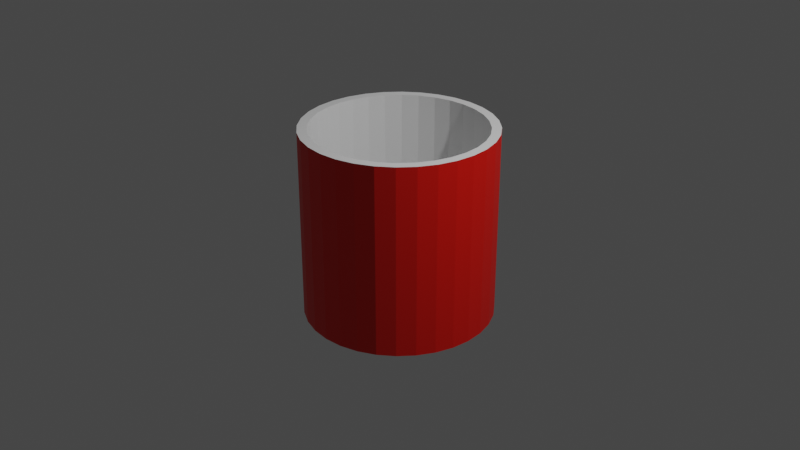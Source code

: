 # Source: ugly-cup-2.blend  (saved by Blender 3.5.10; exported with 4.5.12 LTS)
import bpy
from mathutils import Matrix  # noqa: F401  (used for matrix-valued properties, if any)

bpy.ops.wm.read_factory_settings(use_empty=True)
scene = bpy.context.scene
scene.name = 'Scene'

# ---- collections
col_collection = bpy.data.collections.new('Collection'); scene.collection.children.link(col_collection)

# ---- materials (node trees are filled in below, after node groups)
mat_inner_material = bpy.data.materials.new('inner-material')
mat_inner_material.use_transparent_shadow = False
mat_outer_material = bpy.data.materials.new('outer-material')
mat_outer_material.use_transparent_shadow = False

# ---- material node trees
mat_inner_material.use_nodes = True; mat_inner_material.node_tree.nodes.clear()
_N = mat_inner_material.node_tree.nodes; _L = mat_inner_material.node_tree.links
n0 = _N.new('ShaderNodeBsdfPrincipled'); n0.name = 'Principled BSDF'; n0.location = (10, 300)
n0.distribution = 'GGX'
n0.subsurface_method = 'RANDOM_WALK_SKIN'
n0.inputs[3].default_value = 1.45
n0.inputs[27].default_value = (0.0, 0.0, 0.0, 1.0)
n0.inputs[28].default_value = 1.0
n1 = _N.new('ShaderNodeOutputMaterial'); n1.name = 'Material Output'; n1.location = (300, 300)
_L.new(n0.outputs[0], n1.inputs[0])
n1.is_active_output = True
mat_outer_material.use_nodes = True; mat_outer_material.node_tree.nodes.clear()
_N = mat_outer_material.node_tree.nodes; _L = mat_outer_material.node_tree.links
n0 = _N.new('ShaderNodeBsdfPrincipled'); n0.name = 'Principled BSDF'; n0.location = (10, 300)
n0.distribution = 'GGX'
n0.subsurface_method = 'RANDOM_WALK_SKIN'
n0.inputs[0].default_value = (0.8, 0.005746, 0.0, 1.0)
n0.inputs[3].default_value = 1.45
n0.inputs[27].default_value = (0.0, 0.0, 0.0, 1.0)
n0.inputs[28].default_value = 1.0
n1 = _N.new('ShaderNodeOutputMaterial'); n1.name = 'Material Output'; n1.location = (300, 300)
_L.new(n0.outputs[0], n1.inputs[0])
n1.is_active_output = True

# ---- world
world_world = bpy.data.worlds.new('World'); scene.world = world_world
world_world.use_nodes = True; world_world.node_tree.nodes.clear()
_N = world_world.node_tree.nodes; _L = world_world.node_tree.links
n0 = _N.new('ShaderNodeOutputWorld'); n0.name = 'World Output'; n0.location = (300, 300)
n1 = _N.new('ShaderNodeBackground'); n1.name = 'Background'; n1.location = (10, 300)
n1.inputs[0].default_value = (0.05088, 0.05088, 0.05088, 1.0)
_L.new(n1.outputs[0], n0.inputs[0])
n0.is_active_output = True
world_world.color = (0.05088, 0.05088, 0.05088)
world_world.use_sun_shadow = False
world_world.sun_shadow_jitter_overblur = 0.0

# ---- cameras
cam_camera = bpy.data.cameras.new('Camera')
cam_camera.clip_end = 100.0
cam_camera.ortho_scale = 7.314

# ---- lights
light_light = bpy.data.lights.new('Light', 'POINT')
light_light.transmission_factor = 0.0
light_light.energy = 1000.0
light_light.shadow_soft_size = 0.1
light_light.shadow_maximum_resolution = 0.006
light_light.use_absolute_resolution = True

# ---- meshes
me_cylinder = bpy.data.meshes.new('Cylinder')
me_cylinder.from_pydata([(0.0, 1.0, -1.0), (0.0, 0.9017, 1.0), (0.1951, 0.9808, -1.0), (0.1759, 0.8843, 1.0), (0.3827, 0.9239, -1.0), (0.345, 0.833, 1.0), (0.5556, 0.8315, -1.0), (0.5009, 0.7497, 1.0), (0.7071, 0.7071, -1.0), (0.6376, 0.6376, 1.0), (0.8315, 0.5556, -1.0), (0.7497, 0.5009, 1.0), (0.9239, 0.3827, -1.0), (0.833, 0.345, 1.0), (0.9808, 0.1951, -1.0), (0.8843, 0.1759, 1.0), (1.0, 0.0, -1.0), (0.9017, 0.0, 1.0), (0.9808, -0.1951, -1.0), (0.8843, -0.1759, 1.0), (0.9239, -0.3827, -1.0), (0.833, -0.345, 1.0), (0.8315, -0.5556, -1.0), (0.7497, -0.5009, 1.0), (0.7071, -0.7071, -1.0), (0.6376, -0.6376, 1.0), (0.5556, -0.8315, -1.0), (0.5009, -0.7497, 1.0), (0.3827, -0.9239, -1.0), (0.345, -0.833, 1.0), (0.1951, -0.9808, -1.0), (0.1759, -0.8843, 1.0), (0.0, -1.0, -1.0), (0.0, -0.9017, 1.0), (-0.1951, -0.9808, -1.0), (-0.1759, -0.8843, 1.0), (-0.3827, -0.9239, -1.0), (-0.345, -0.833, 1.0), (-0.5556, -0.8315, -1.0), (-0.5009, -0.7497, 1.0), (-0.7071, -0.7071, -1.0), (-0.6376, -0.6376, 1.0), (-0.8315, -0.5556, -1.0), (-0.7497, -0.5009, 1.0), (-0.9239, -0.3827, -1.0), (-0.833, -0.345, 1.0), (-0.9808, -0.1951, -1.0), (-0.8843, -0.1759, 1.0), (-1.0, 0.0, -1.0), (-0.9017, 0.0, 1.0), (-0.9808, 0.1951, -1.0), (-0.8843, 0.1759, 1.0), (-0.9239, 0.3827, -1.0), (-0.833, 0.345, 1.0), (-0.8315, 0.5556, -1.0), (-0.7497, 0.5009, 1.0), (-0.7071, 0.7071, -1.0), (-0.6376, 0.6376, 1.0), (-0.5556, 0.8315, -1.0), (-0.5009, 0.7497, 1.0), (-0.3827, 0.9239, -1.0), (-0.345, 0.833, 1.0), (-0.1951, 0.9808, -1.0), (-0.1759, 0.8843, 1.0), (0.1951, 0.9808, 1.0), (0.0, 1.0, 1.0), (0.3827, 0.9239, 1.0), (0.5556, 0.8315, 1.0), (0.7071, 0.7071, 1.0), (0.8315, 0.5556, 1.0), (0.9239, 0.3827, 1.0), (0.9808, 0.1951, 1.0), (1.0, 0.0, 1.0), (0.9808, -0.1951, 1.0), (0.9239, -0.3827, 1.0), (0.8315, -0.5556, 1.0), (0.7071, -0.7071, 1.0), (0.5556, -0.8315, 1.0), (0.3827, -0.9239, 1.0), (0.1951, -0.9808, 1.0), (0.0, -1.0, 1.0), (-0.1951, -0.9808, 1.0), (-0.3827, -0.9239, 1.0), (-0.5556, -0.8315, 1.0), (-0.7071, -0.7071, 1.0), (-0.8315, -0.5556, 1.0), (-0.9239, -0.3827, 1.0), (-0.9808, -0.1951, 1.0), (-1.0, 0.0, 1.0), (-0.9808, 0.1951, 1.0), (-0.9239, 0.3827, 1.0), (-0.8315, 0.5556, 1.0), (-0.7071, 0.7071, 1.0), (-0.5556, 0.8315, 1.0), (-0.3827, 0.9239, 1.0), (-0.1951, 0.9808, 1.0), (0.1759, 0.8843, 1.0), (0.0, 0.9017, 1.0), (0.345, 0.833, 1.0), (0.5009, 0.7497, 1.0), (0.6376, 0.6376, 1.0), (0.7497, 0.5009, 1.0), (0.833, 0.345, 1.0), (0.8843, 0.1759, 1.0), (0.9017, 0.0, 1.0), (0.8843, -0.1759, 1.0), (0.833, -0.345, 1.0), (0.7497, -0.5009, 1.0), (0.6376, -0.6376, 1.0), (0.5009, -0.7497, 1.0), (0.345, -0.833, 1.0), (0.1759, -0.8843, 1.0), (0.0, -0.9017, 1.0), (-0.1759, -0.8843, 1.0), (-0.345, -0.833, 1.0), (-0.5009, -0.7497, 1.0), (-0.6376, -0.6376, 1.0), (-0.7497, -0.5009, 1.0), (-0.833, -0.345, 1.0), (-0.8843, -0.1759, 1.0), (-0.9017, 0.0, 1.0), (-0.8843, 0.1759, 1.0), (-0.833, 0.345, 1.0), (-0.7497, 0.5009, 1.0), (-0.6376, 0.6376, 1.0), (-0.5009, 0.7497, 1.0), (-0.345, 0.833, 1.0), (-0.1759, 0.8843, 1.0), (0.1759, 0.8843, -0.7512), (-2.057e-08, 0.9017, -0.7512), (0.345, 0.833, -0.7512), (0.5009, 0.7497, -0.7512), (0.6376, 0.6376, -0.7512), (0.7497, 0.5009, -0.7512), (0.833, 0.345, -0.7512), (0.8843, 0.1759, -0.7512), (0.9017, 0.0, -0.7512), (0.8843, -0.1759, -0.7512), (0.833, -0.345, -0.7512), (0.7497, -0.5009, -0.7512), (0.6376, -0.6376, -0.7512), (0.5009, -0.7497, -0.7512), (0.345, -0.833, -0.7512), (0.1759, -0.8843, -0.7512), (-2.057e-08, -0.9017, -0.7512), (-0.1759, -0.8843, -0.7512), (-0.345, -0.833, -0.7512), (-0.5009, -0.7497, -0.7512), (-0.6376, -0.6376, -0.7512), (-0.7497, -0.5009, -0.7512), (-0.833, -0.345, -0.7512), (-0.8843, -0.1759, -0.7512), (-0.9017, 0.0, -0.7512), (-0.8843, 0.1759, -0.7512), (-0.833, 0.345, -0.7512), (-0.7497, 0.5009, -0.7512), (-0.6376, 0.6376, -0.7512), (-0.5009, 0.7497, -0.7512), (-0.345, 0.833, -0.7512), (-0.1759, 0.8843, -0.7512)], [], [(0, 65, 64, 2), (2, 64, 66, 4), (4, 66, 67, 6), (6, 67, 68, 8), (8, 68, 69, 10), (10, 69, 70, 12), (12, 70, 71, 14), (14, 71, 72, 16), (16, 72, 73, 18), (18, 73, 74, 20), (20, 74, 75, 22), (22, 75, 76, 24), (24, 76, 77, 26), (26, 77, 78, 28), (28, 78, 79, 30), (30, 79, 80, 32), (32, 80, 81, 34), (34, 81, 82, 36), (36, 82, 83, 38), (38, 83, 84, 40), (40, 84, 85, 42), (42, 85, 86, 44), (44, 86, 87, 46), (46, 87, 88, 48), (48, 88, 89, 50), (50, 89, 90, 52), (52, 90, 91, 54), (54, 91, 92, 56), (56, 92, 93, 58), (58, 93, 94, 60), (7, 5, 98, 99), (60, 94, 95, 62), (62, 95, 65, 0), (0, 2, 4, 6, 8, 10, 12, 14, 16, 18, 20, 22, 24, 26, 28, 30, 32, 34, 36, 38, 40, 42, 44, 46, 48, 50, 52, 54, 56, 58, 60, 62), (1, 3, 64, 65), (3, 5, 66, 64), (5, 7, 67, 66), (7, 9, 68, 67), (9, 11, 69, 68), (11, 13, 70, 69), (13, 15, 71, 70), (15, 17, 72, 71), (17, 19, 73, 72), (19, 21, 74, 73), (21, 23, 75, 74), (23, 25, 76, 75), (25, 27, 77, 76), (27, 29, 78, 77), (29, 31, 79, 78), (31, 33, 80, 79), (33, 35, 81, 80), (35, 37, 82, 81), (37, 39, 83, 82), (39, 41, 84, 83), (41, 43, 85, 84), (43, 45, 86, 85), (45, 47, 87, 86), (47, 49, 88, 87), (49, 51, 89, 88), (51, 53, 90, 89), (53, 55, 91, 90), (55, 57, 92, 91), (57, 59, 93, 92), (59, 61, 94, 93), (61, 63, 95, 94), (63, 1, 65, 95), (102, 101, 133, 134), (61, 59, 125, 126), (35, 33, 112, 113), (9, 7, 99, 100), (63, 61, 126, 127), (37, 35, 113, 114), (11, 9, 100, 101), (1, 63, 127, 97), (39, 37, 114, 115), (13, 11, 101, 102), (41, 39, 115, 116), (15, 13, 102, 103), (43, 41, 116, 117), (17, 15, 103, 104), (45, 43, 117, 118), (19, 17, 104, 105), (47, 45, 118, 119), (21, 19, 105, 106), (49, 47, 119, 120), (23, 21, 106, 107), (51, 49, 120, 121), (25, 23, 107, 108), (53, 51, 121, 122), (27, 25, 108, 109), (55, 53, 122, 123), (29, 27, 109, 110), (3, 1, 97, 96), (57, 55, 123, 124), (31, 29, 110, 111), (5, 3, 96, 98), (59, 57, 124, 125), (33, 31, 111, 112), (128, 129, 159, 158, 157, 156, 155, 154, 153, 152, 151, 150, 149, 148, 147, 146, 145, 144, 143, 142, 141, 140, 139, 138, 137, 136, 135, 134, 133, 132, 131, 130), (116, 115, 147, 148), (103, 102, 134, 135), (117, 116, 148, 149), (104, 103, 135, 136), (118, 117, 149, 150), (105, 104, 136, 137), (119, 118, 150, 151), (106, 105, 137, 138), (120, 119, 151, 152), (107, 106, 138, 139), (121, 120, 152, 153), (108, 107, 139, 140), (122, 121, 153, 154), (109, 108, 140, 141), (123, 122, 154, 155), (110, 109, 141, 142), (96, 97, 129, 128), (124, 123, 155, 156), (111, 110, 142, 143), (98, 96, 128, 130), (125, 124, 156, 157), (112, 111, 143, 144), (99, 98, 130, 131), (126, 125, 157, 158), (113, 112, 144, 145), (100, 99, 131, 132), (127, 126, 158, 159), (114, 113, 145, 146), (101, 100, 132, 133), (97, 127, 159, 129), (115, 114, 146, 147)])
me_cylinder.polygons.foreach_set('material_index', [1, 1, 1, 1, 1, 1, 1, 1, 1, 1, 1, 1, 1, 1, 1, 1, 1, 1, 1, 1, 1, 1, 1, 1, 1, 1, 1, 1, 1, 1, 0, 1, 1, 0, 0, 0, 0, 0, 0, 0, 0, 0, 0, 0, 0, 0, 0, 0, 0, 0, 0, 0, 0, 0, 0, 0, 0, 0, 0, 0, 0, 0, 0, 0, 0, 0, 0, 0, 0, 0, 0, 0, 0, 0, 0, 0, 0, 0, 0, 0, 0, 0, 0, 0, 0, 0, 0, 0, 0, 0, 0, 0, 0, 0, 0, 0, 0, 0, 0, 0, 0, 0, 0, 0, 0, 0, 0, 0, 0, 0, 0, 0, 0, 0, 0, 0, 0, 0, 0, 0, 0, 0, 0, 0, 0, 0, 0, 0, 0, 0])
_uv = me_cylinder.uv_layers.new(name='UVMap')
_uv.uv.foreach_set('vector', [0.9685, 1.004, 0.9669, -0.0009889, 1.0, -0.0008835, 1.002, 1.004, 1.0, -0.000884, 1.0, -0.000884, 1.0, -0.000884, 1.0, -0.000884, 1.0, -0.000884, 1.0, -0.000884, 1.0, -0.000884, 1.0, -0.000884, 0.001818, 1.001, 0.0002017, -0.00405, 0.03354, -0.003944, 0.03515, 1.001, 0.03515, 1.001, 0.03354, -0.003944, 0.06687, -0.003839, 0.06849, 1.001, 0.06849, 1.001, 0.06687, -0.003839, 0.1002, -0.003733, 0.1018, 1.001, 0.1018, 1.001, 0.1002, -0.003733, 0.1335, -0.003627, 0.1352, 1.001, 0.1352, 1.001, 0.1335, -0.003627, 0.1669, -0.003522, 0.1685, 1.001, 0.1685, 1.001, 0.1669, -0.003522, 0.2002, -0.003416, 0.2018, 1.002, 0.2018, 1.002, 0.2002, -0.003416, 0.2335, -0.003311, 0.2352, 1.002, 0.2352, 1.002, 0.2335, -0.003311, 0.2669, -0.003205, 0.2685, 1.002, 0.2685, 1.002, 0.2669, -0.003205, 0.3002, -0.0031, 0.3018, 1.002, 0.3018, 1.002, 0.3002, -0.0031, 0.3335, -0.002994, 0.3352, 1.002, 0.3352, 1.002, 0.3335, -0.002994, 0.3669, -0.002889, 0.3685, 1.002, 0.3685, 1.002, 0.3669, -0.002889, 0.4002, -0.002783, 0.4018, 1.002, 0.4018, 1.002, 0.4002, -0.002783, 0.4335, -0.002678, 0.4352, 1.002, 0.4352, 1.002, 0.4335, -0.002678, 0.4669, -0.002572, 0.4685, 1.002, 0.4685, 1.002, 0.4669, -0.002572, 0.5002, -0.002467, 0.5018, 1.002, 0.5018, 1.002, 0.5002, -0.002467, 0.5335, -0.002361, 0.5352, 1.003, 0.5352, 1.003, 0.5335, -0.002361, 0.5669, -0.002256, 0.5685, 1.003, 0.5685, 1.003, 0.5669, -0.002256, 0.6002, -0.00215, 0.6018, 1.003, 0.6018, 1.003, 0.6002, -0.00215, 0.6335, -0.002045, 0.6352, 1.003, 0.6352, 1.003, 0.6335, -0.002045, 0.6669, -0.001939, 0.6685, 1.003, 0.6685, 1.003, 0.6669, -0.001939, 0.7002, -0.001833, 0.7018, 1.003, 0.7018, 1.003, 0.7002, -0.001833, 0.7335, -0.001728, 0.7352, 1.003, 0.7352, 1.003, 0.7335, -0.001728, 0.7669, -0.001622, 0.7685, 1.003, 0.7685, 1.003, 0.7669, -0.001622, 0.8002, -0.001517, 0.8018, 1.003, 0.8018, 1.003, 0.8002, -0.001517, 0.8335, -0.001411, 0.8352, 1.004, 0.8352, 1.004, 0.8335, -0.001411, 0.8669, -0.001306, 0.8685, 1.004, 0.8685, 1.004, 0.8669, -0.001306, 0.9002, -0.0012, 0.9018, 1.004, 1.0, -0.000884, 1.0, -0.000884, 1.0, -0.000884, 1.0, -0.000884, 0.9018, 1.004, 0.9002, -0.0012, 0.9335, -0.001095, 0.9352, 1.004, 0.9352, 1.004, 0.9335, -0.001095, 0.9669, -0.0009889, 0.9685, 1.004, 1.0, -0.000884, 1.0, -0.000884, 1.0, -0.000884, 1.0, -0.000884, 1.0, -0.000884, 1.0, -0.000884, 1.0, -0.000884, 1.0, -0.000884, 1.0, -0.000884, 1.0, -0.000884, 1.0, -0.000884, 1.0, -0.000884, 1.0, -0.000884, 1.0, -0.000884, 1.0, -0.000884, 1.0, -0.000884, 1.0, -0.000884, 1.0, -0.000884, 1.0, -0.000884, 1.0, -0.000884, 1.0, -0.000884, 1.0, -0.000884, 1.0, -0.000884, 1.0, -0.000884, 1.0, -0.000884, 1.0, -0.000884, 1.0, -0.000884, 1.0, -0.000884, 1.0, -0.000884, 1.0, -0.000884, 1.0, -0.000884, 1.0, -0.000884, 1.0, -0.000884, 1.0, -0.000884, 1.0, -0.000884, 1.0, -0.000884, 1.0, -0.000884, 1.0, -0.000884, 1.0, -0.000884, 1.0, -0.000884, 1.0, -0.000884, 1.0, -0.000884, 1.0, -0.000884, 1.0, -0.000884, 1.0, -0.000884, 1.0, -0.000884, 1.0, -0.000884, 1.0, -0.000884, 1.0, -0.000884, 1.0, -0.000884, 1.0, -0.000884, 1.0, -0.000884, 1.0, -0.000884, 1.0, -0.000884, 1.0, -0.000884, 1.0, -0.000884, 1.0, -0.000884, 1.0, -0.000884, 1.0, -0.000884, 1.0, -0.000884, 1.0, -0.000884, 1.0, -0.000884, 1.0, -0.000884, 1.0, -0.000884, 1.0, -0.000884, 1.0, -0.000884, 1.0, -0.000884, 1.0, -0.000884, 1.0, -0.000884, 1.0, -0.000884, 1.0, -0.000884, 1.0, -0.000884, 1.0, -0.000884, 1.0, -0.000884, 1.0, -0.000884, 1.0, -0.000884, 1.0, -0.000884, 1.0, -0.000884, 1.0, -0.000884, 1.0, -0.000884, 1.0, -0.000884, 1.0, -0.000884, 1.0, -0.000884, 1.0, -0.000884, 1.0, -0.000884, 1.0, -0.000884, 1.0, -0.000884, 1.0, -0.000884, 1.0, -0.000884, 1.0, -0.000884, 1.0, -0.000884, 1.0, -0.000884, 1.0, -0.000884, 1.0, -0.000884, 1.0, -0.000884, 1.0, -0.000884, 1.0, -0.000884, 1.0, -0.000884, 1.0, -0.000884, 1.0, -0.000884, 1.0, -0.000884, 1.0, -0.000884, 1.0, -0.000884, 1.0, -0.000884, 1.0, -0.000884, 1.0, -0.000884, 1.0, -0.000884, 1.0, -0.000884, 1.0, -0.000884, 1.0, -0.000884, 1.0, -0.000884, 1.0, -0.000884, 1.0, -0.000884, 1.0, -0.000884, 1.0, -0.000884, 1.0, -0.000884, 1.0, -0.000884, 1.0, -0.000884, 1.0, -0.000884, 1.0, -0.000884, 1.0, -0.000884, 1.0, -0.000884, 1.0, -0.000884, 1.0, -0.000884, 1.0, -0.000884, 1.0, -0.000884, 1.0, -0.000884, 1.0, -0.000884, 1.0, -0.000884, 1.0, -0.000884, 1.0, -0.000884, 1.0, -0.000884, 1.0, -0.000884, 1.0, -0.000884, 1.0, -0.000884, 1.0, -0.000884, 1.0, -0.000884, 1.0, -0.000884, 1.0, -0.000884, 1.0, -0.000884, 1.0, -0.000884, 1.0, -0.000884, 1.0, -0.000884, 1.0, -0.000884, 1.0, -0.000884, 1.0, -0.000884, 1.0, -0.000884, 1.0, -0.000884, 1.0, -0.000884, 1.0, -0.000884, 1.0, -0.000884, 1.0, -0.000884, 1.0, -0.000884, 1.0, -0.000884, 1.0, -0.000884, 1.0, -0.000884, 1.0, -0.000884, 1.0, -0.000884, 1.0, -0.000884, 1.0, -0.000884, 1.0, -0.000884, 1.0, -0.000884, 1.0, -0.000884, 1.0, -0.000884, 1.0, -0.000884, 1.0, -0.000884, 1.0, -0.000884, 1.0, -0.000884, 1.0, -0.000884, 1.0, -0.000884, 1.0, -0.000884, 1.0, -0.000884, 1.0, -0.000884, 1.0, -0.000884, 1.0, -0.000884, 1.0, -0.000884, 1.0, -0.000884, 1.0, -0.000884, 1.0, -0.000884, 1.0, -0.000884, 1.0, -0.000884, 1.0, -0.000884, 1.0, -0.000884, 1.0, -0.000884, 1.0, -0.000884, 1.0, -0.000884, 1.0, -0.000884, 1.0, -0.000884, 1.0, -0.000884, 1.0, -0.000884, 1.0, -0.000884, 1.0, -0.000884, 1.0, -0.000884, 1.0, -0.000884, 1.0, -0.000884, 1.0, -0.000884, 1.0, -0.000884, 1.0, -0.000884, 1.0, -0.000884, 1.0, -0.000884, 1.0, -0.000884, 1.0, -0.000884, 1.0, -0.000884, 1.0, -0.000884, 1.0, -0.000884, 1.0, -0.000884, 1.0, -0.000884, 1.0, -0.000884, 1.0, -0.000884, 1.0, -0.000884, 1.0, -0.000884, 1.0, -0.000884, 1.0, -0.000884, 1.0, -0.000884, 1.0, -0.000884, 1.0, -0.000884, 1.0, -0.000884, 1.0, -0.000884, 1.0, -0.000884, 1.0, -0.000884, 1.0, -0.000884, 1.0, -0.000884, 1.0, -0.000884, 1.0, -0.000884, 1.0, -0.000884, 1.0, -0.000884, 1.0, -0.000884, 1.0, -0.000884, 1.0, -0.000884, 1.0, -0.000884, 1.0, -0.000884, 1.0, -0.000884, 1.0, -0.000884, 1.0, -0.000884, 1.0, -0.000884, 1.0, -0.000884, 1.0, -0.000884, 1.0, -0.000884, 1.0, -0.000884, 1.0, -0.000884, 1.0, -0.000884, 1.0, -0.000884, 1.0, -0.000884, 1.0, -0.000884, 1.0, -0.000884, 1.0, -0.000884, 1.0, -0.000884, 1.0, -0.000884, 1.0, -0.000884, 1.0, -0.000884, 1.0, -0.000884, 1.0, -0.000884, 1.0, -0.000884, 1.0, -0.000884, 1.0, -0.000884, 1.0, -0.000884, 1.0, -0.000884, 1.0, -0.000884, 1.0, -0.000884, 1.0, -0.000884, 1.0, -0.000884, 1.0, -0.000884, 1.0, -0.000884, 1.0, -0.000884, 1.0, -0.000884, 1.0, -0.000884, 1.0, -0.000884, 1.0, -0.000884, 1.0, -0.000884, 1.0, -0.000884, 1.0, -0.000884, 1.0, -0.000884, 1.0, -0.000884, 1.0, -0.000884, 1.0, -0.000884, 1.0, -0.000884, 1.0, -0.000884, 1.0, -0.000884, 1.0, -0.000884, 1.0, -0.000884, 1.0, -0.000884, 1.0, -0.000884, 1.0, -0.000884, 1.0, -0.000884, 1.0, -0.000884, 1.0, -0.000884, 1.0, -0.000884, 1.0, -0.000884, 1.0, -0.000884, 1.0, -0.000884, 1.0, -0.000884, 1.0, -0.000884, 1.0, -0.000884, 1.0, -0.000884, 1.0, -0.000884, 1.0, -0.000884, 1.0, -0.000884, 1.0, -0.000884, 1.0, -0.000884, 1.0, -0.000884, 1.0, -0.000884, 1.0, -0.000884, 1.0, -0.000884, 1.0, -0.000884, 1.0, -0.000884, 1.0, -0.000884, 1.0, -0.000884, 1.0, -0.000884, 1.0, -0.000884, 1.0, -0.000884, 1.0, -0.000884, 1.0, -0.000884, 1.0, -0.000884, 1.0, -0.000884, 1.0, -0.000884, 1.0, -0.000884, 1.0, -0.000884, 1.0, -0.000884, 1.0, -0.000884, 1.0, -0.000884, 1.0, -0.000884, 1.0, -0.000884, 1.0, -0.000884, 1.0, -0.000884, 1.0, -0.000884, 1.0, -0.000884, 1.0, -0.000884, 1.0, -0.000884, 1.0, -0.000884, 1.0, -0.000884, 1.0, -0.000884, 1.0, -0.000884, 1.0, -0.000884, 1.0, -0.000884, 1.0, -0.000884, 1.0, -0.000884, 1.0, -0.000884, 1.0, -0.000884, 1.0, -0.000884, 1.0, -0.000884, 1.0, -0.000884, 1.0, -0.000884, 1.0, -0.000884, 1.0, -0.000884, 1.0, -0.000884, 1.0, -0.000884, 1.0, -0.000884, 1.0, -0.000884, 1.0, -0.000884, 1.0, -0.000884, 1.0, -0.000884, 1.0, -0.000884, 1.0, -0.000884, 1.0, -0.000884, 1.0, -0.000884, 1.0, -0.000884, 1.0, -0.000884, 1.0, -0.000884, 1.0, -0.000884, 1.0, -0.000884, 1.0, -0.000884, 1.0, -0.000884, 1.0, -0.000884, 1.0, -0.000884, 1.0, -0.000884, 1.0, -0.000884, 1.0, -0.000884, 1.0, -0.000884, 1.0, -0.000884, 1.0, -0.000884, 1.0, -0.000884, 1.0, -0.000884, 1.0, -0.000884, 1.0, -0.000884, 1.0, -0.000884, 1.0, -0.000884, 1.0, -0.000884, 1.0, -0.000884, 1.0, -0.000884, 1.0, -0.000884, 1.0, -0.000884, 1.0, -0.000884, 1.0, -0.000884, 1.0, -0.000884, 1.0, -0.000884, 1.0, -0.000884, 1.0, -0.000884, 1.0, -0.000884, 1.0, -0.000884, 1.0, -0.000884, 1.0, -0.000884, 1.0, -0.000884, 1.0, -0.000884, 1.0, -0.000884, 1.0, -0.000884, 1.0, -0.000884, 1.0, -0.000884, 1.0, -0.000884, 1.0, -0.000884, 1.0, -0.000884, 1.0, -0.000884, 1.0, -0.000884, 1.0, -0.000884, 1.0, -0.000884, 1.0, -0.000884, 1.0, -0.000884, 1.0, -0.000884, 1.0, -0.000884, 1.0, -0.000884, 1.0, -0.000884, 1.0, -0.000884, 1.0, -0.000884, 1.0, -0.000884, 1.0, -0.000884, 1.0, -0.000884, 1.0, -0.000884, 1.0, -0.000884, 1.0, -0.000884, 1.0, -0.000884, 1.0, -0.000884, 1.0, -0.000884, 1.0, -0.000884, 1.0, -0.000884, 1.0, -0.000884, 1.0, -0.000884, 1.0, -0.000884, 1.0, -0.000884, 1.0, -0.000884, 1.0, -0.000884, 1.0, -0.000884, 1.0, -0.000884, 1.0, -0.000884, 1.0, -0.000884, 1.0, -0.000884, 1.0, -0.000884, 1.0, -0.000884, 1.0, -0.000884, 1.0, -0.000884, 1.0, -0.000884, 1.0, -0.000884, 1.0, -0.000884, 1.0, -0.000884, 1.0, -0.000884, 1.0, -0.000884])
me_cylinder.materials.append(mat_inner_material)
me_cylinder.materials.append(mat_outer_material)
me_cylinder.update()

# ---- objects
ob_light = bpy.data.objects.new('Light', light_light)
ob_camera = bpy.data.objects.new('Camera', cam_camera)
ob_cylinder = bpy.data.objects.new('Cylinder', me_cylinder)

# ---- transforms, parenting, visibility, modifiers, constraints
ob_light.location = (4.076, 1.005, 5.904)
ob_light.rotation_euler = (0.6503, 0.05522, 1.866)
ob_light.lock_rotations_4d = False
ob_light.empty_display_type = 'ARROWS'
ob_light.color = (0.0, 0.0, 0.0, 0.0)
ob_light.lineart.crease_threshold = 0.0
ob_camera.location = (7.359, -6.926, 4.958)
ob_camera.rotation_euler = (1.109, 0.0, 0.8149)
ob_camera.lock_rotations_4d = False
ob_camera.empty_display_type = 'ARROWS'
ob_camera.color = (0.0, 0.0, 0.0, 0.0)
ob_camera.display_type = 'WIRE'
ob_camera.lineart.crease_threshold = 0.0
ob_cylinder.location = (0.0, 0.0, 0.0)

# ---- collection membership
col_collection.objects.link(ob_light)
col_collection.objects.link(ob_camera)
col_collection.objects.link(ob_cylinder)

# ---- scene / render settings (as saved in the file)
scene.camera = ob_camera
scene.frame_start = 1; scene.frame_end = 250; scene.frame_set(1)
scene.render.engine = 'BLENDER_EEVEE_NEXT'
scene.cycles.sampling_pattern = 'TABULATED_SOBOL'
scene.view_settings.view_transform = 'Filmic'
bpy.context.view_layer.update()
